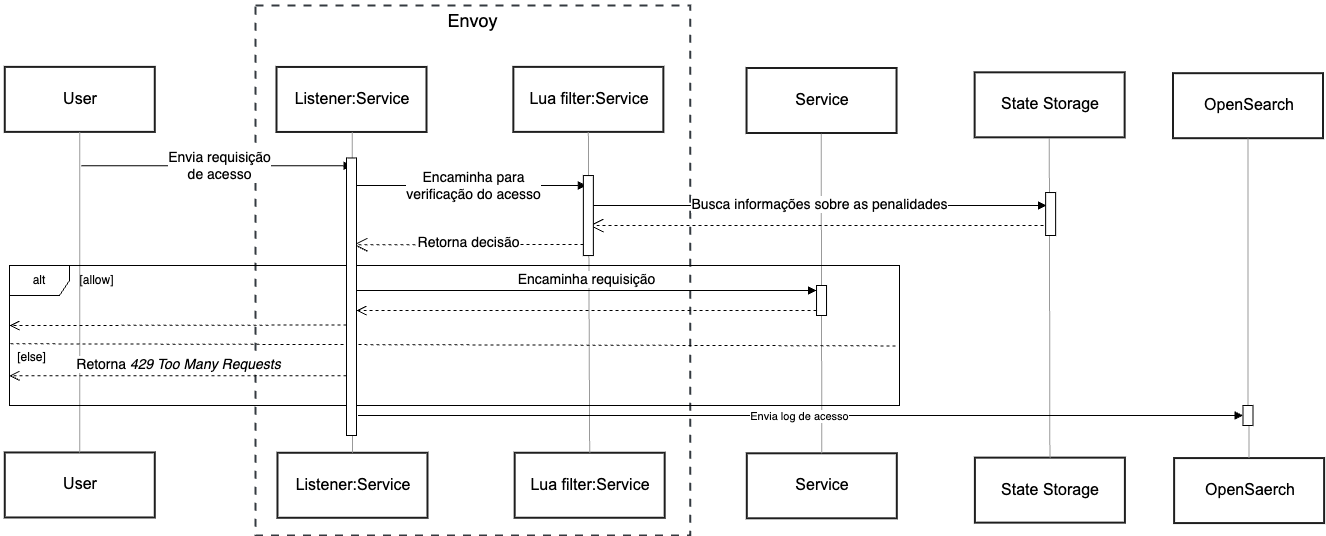

The diagram above was exported from draw.io. Its source (the exported page's mxGraphModel, read from the mxfile embedded in the PNG):
<mxGraphModel dx="1674" dy="-2842" grid="1" gridSize="10" guides="1" tooltips="1" connect="1" arrows="1" fold="1" page="1" pageScale="1" pageWidth="827" pageHeight="1169" math="0" shadow="0">
  <root>
    <mxCell id="0" />
    <mxCell id="1" parent="0" />
    <mxCell id="6W5iE65jZHoEAyO84I04-1" style="shape=rect;shadow=0;strokeWidth=2;fillColor=none;pointerEvents=0;strokeColor=#343a40;opacity=100.0;dashed=1;fixDash=1;dashPattern=8.0 8.0;gliffyId=47;" vertex="1" parent="1">
      <mxGeometry x="1046.05" y="4220" width="434.67" height="530" as="geometry" />
    </mxCell>
    <mxCell id="6W5iE65jZHoEAyO84I04-2" value="&lt;div style='width: 143.0px;height:auto;word-break: break-word;line-height:1em;'&gt;&lt;div align=&quot;center&quot;&gt;&lt;span style=&quot;font-family: Arial; font-size: 16px; line-height: 0;&quot;&gt;&lt;span style=&quot; line-height: 0;&quot;&gt;&lt;span style=&quot;color: #000; font-size: 16px; line-height: 16.5px;&quot;&gt;User&lt;/span&gt;&lt;br&gt;&lt;/span&gt;&lt;/span&gt;&lt;/div&gt;&lt;/div&gt;" style="shape=rect;shadow=0;strokeWidth=2;fillColor=none;pointerEvents=0;strokeColor=#1e1e1e;opacity=100.0;dashed=1;fixDash=1;dashPattern=;html=1;nl2Br=0;verticalAlign=middle;align=center;spacingLeft=2.0;spacingRight=0;whiteSpace=wrap;gliffyId=0;" vertex="1" parent="1">
      <mxGeometry x="795.2746069335938" y="4281.383828125" width="150" height="65" as="geometry" />
    </mxCell>
    <mxCell id="6W5iE65jZHoEAyO84I04-3" value="&lt;div style='width: 143.0px;height:auto;word-break: break-word;line-height:1em;'&gt;&lt;div align=&quot;center&quot;&gt;&lt;span style=&quot;font-family: Arial; font-size: 16px; line-height: 0;&quot;&gt;&lt;span style=&quot; line-height: 0;&quot;&gt;&lt;span style=&quot;color: #000; font-size: 16px; line-height: 16.5px;&quot;&gt;User&lt;/span&gt;&lt;br&gt;&lt;/span&gt;&lt;/span&gt;&lt;/div&gt;&lt;/div&gt;" style="shape=rect;shadow=0;strokeWidth=2;fillColor=none;pointerEvents=0;strokeColor=#1e1e1e;opacity=100.0;dashed=1;fixDash=1;dashPattern=;html=1;nl2Br=0;verticalAlign=middle;align=center;spacingLeft=2.0;spacingRight=0;whiteSpace=wrap;gliffyId=2;" vertex="1" parent="1">
      <mxGeometry x="795.2748413085938" y="4666.95759765625" width="150" height="65" as="geometry" />
    </mxCell>
    <mxCell id="6W5iE65jZHoEAyO84I04-4" value="&lt;div style=&quot;width: 143.0px;height:auto;word-break: break-word;line-height:1em;&quot;&gt;&lt;div align=&quot;center&quot;&gt;&lt;span style=&quot;font-family: Arial; font-size: 16px; line-height: 0;&quot;&gt;&lt;span style=&quot;line-height: 0;&quot;&gt;&lt;span style=&quot;color: rgb(0, 0, 0); font-size: 16px; line-height: 16.5px;&quot;&gt;Listener:Service&lt;/span&gt;&lt;br&gt;&lt;/span&gt;&lt;/span&gt;&lt;/div&gt;&lt;/div&gt;" style="shape=rect;shadow=0;strokeWidth=2;fillColor=none;pointerEvents=0;strokeColor=#1e1e1e;opacity=100.0;dashed=1;fixDash=1;dashPattern=;html=1;nl2Br=0;verticalAlign=middle;align=center;spacingLeft=2.0;spacingRight=0;whiteSpace=wrap;gliffyId=4;" vertex="1" parent="1">
      <mxGeometry x="1066.9979956054688" y="4281.44876953125" width="150" height="65" as="geometry" />
    </mxCell>
    <mxCell id="6W5iE65jZHoEAyO84I04-5" value="&lt;div style=&quot;width: 143.0px;height:auto;word-break: break-word;line-height:1em;&quot;&gt;&lt;div align=&quot;center&quot;&gt;&lt;span style=&quot;font-family: Arial; font-size: 16px; line-height: 0;&quot;&gt;&lt;span style=&quot;line-height: 0;&quot;&gt;&lt;span style=&quot;color: rgb(0, 0, 0); font-size: 16px; line-height: 16.5px;&quot;&gt;Listener:Service&lt;/span&gt;&lt;br&gt;&lt;/span&gt;&lt;/span&gt;&lt;/div&gt;&lt;/div&gt;" style="shape=rect;shadow=0;strokeWidth=2;fillColor=none;pointerEvents=0;strokeColor=#1e1e1e;opacity=100.0;dashed=1;fixDash=1;dashPattern=;html=1;nl2Br=0;verticalAlign=middle;align=center;spacingLeft=2.0;spacingRight=0;whiteSpace=wrap;gliffyId=6;" vertex="1" parent="1">
      <mxGeometry x="1067.9816284179688" y="4667.268876953125" width="150" height="65" as="geometry" />
    </mxCell>
    <mxCell id="6W5iE65jZHoEAyO84I04-6" value="&lt;div style=&quot;width: 143.0px;height:auto;word-break: break-word;line-height:1em;&quot;&gt;&lt;div align=&quot;center&quot;&gt;&lt;span style=&quot;font-family: Arial; font-size: 16px; line-height: 0;&quot;&gt;&lt;span style=&quot;line-height: 0;&quot;&gt;&lt;span style=&quot;color: rgb(0, 0, 0); font-size: 16px; line-height: 16.5px;&quot;&gt;Lua filter:Service&lt;/span&gt;&lt;br&gt;&lt;/span&gt;&lt;/span&gt;&lt;/div&gt;&lt;/div&gt;" style="shape=rect;shadow=0;strokeWidth=2;fillColor=none;pointerEvents=0;strokeColor=#1e1e1e;opacity=100.0;dashed=1;fixDash=1;dashPattern=;html=1;nl2Br=0;verticalAlign=middle;align=center;spacingLeft=2.0;spacingRight=0;whiteSpace=wrap;gliffyId=8;" vertex="1" parent="1">
      <mxGeometry x="1303.8563940429688" y="4281.383828125" width="150" height="65" as="geometry" />
    </mxCell>
    <mxCell id="6W5iE65jZHoEAyO84I04-7" value="&lt;div style=&quot;width: 143.0px;height:auto;word-break: break-word;line-height:1em;&quot;&gt;&lt;div align=&quot;center&quot;&gt;&lt;span style=&quot;font-family: Arial; font-size: 16px; line-height: 0;&quot;&gt;&lt;span style=&quot;line-height: 0;&quot;&gt;&lt;span style=&quot;color: rgb(0, 0, 0); font-size: 16px; line-height: 16.5px;&quot;&gt;Lua filter:Service&lt;/span&gt;&lt;br&gt;&lt;/span&gt;&lt;/span&gt;&lt;/div&gt;&lt;/div&gt;" style="shape=rect;shadow=0;strokeWidth=2;fillColor=none;pointerEvents=0;strokeColor=#1e1e1e;opacity=100.0;dashed=1;fixDash=1;dashPattern=;html=1;nl2Br=0;verticalAlign=middle;align=center;spacingLeft=2.0;spacingRight=0;whiteSpace=wrap;gliffyId=10;" vertex="1" parent="1">
      <mxGeometry x="1305.1676635742188" y="4667.246171875" width="150" height="65" as="geometry" />
    </mxCell>
    <mxCell id="6W5iE65jZHoEAyO84I04-8" value="&lt;div style=&quot;width: 143.0px;height:auto;word-break: break-word;line-height:1em;&quot;&gt;&lt;div align=&quot;center&quot;&gt;&lt;span style=&quot;font-family: Arial; font-size: 16px; line-height: 0;&quot;&gt;&lt;span style=&quot;line-height: 0;&quot;&gt;&lt;span style=&quot;color: rgb(0, 0, 0); font-size: 16px; line-height: 16.5px;&quot;&gt;State Storage&lt;/span&gt;&lt;br&gt;&lt;/span&gt;&lt;/span&gt;&lt;/div&gt;&lt;/div&gt;" style="shape=rect;shadow=0;strokeWidth=2;fillColor=none;pointerEvents=0;strokeColor=#1e1e1e;opacity=100.0;dashed=1;fixDash=1;dashPattern=;html=1;nl2Br=0;verticalAlign=middle;align=center;spacingLeft=2.0;spacingRight=0;whiteSpace=wrap;gliffyId=12;" vertex="1" parent="1">
      <mxGeometry x="1765.1391088867188" y="4286.8260888671875" width="150" height="65" as="geometry" />
    </mxCell>
    <mxCell id="6W5iE65jZHoEAyO84I04-9" value="&lt;div style=&quot;width: 143.0px;height:auto;word-break: break-word;line-height:1em;&quot;&gt;&lt;div align=&quot;center&quot;&gt;&lt;span style=&quot;font-family: Arial; font-size: 16px; line-height: 0;&quot;&gt;&lt;span style=&quot;line-height: 0;&quot;&gt;&lt;span style=&quot;color: rgb(0, 0, 0); font-size: 16px; line-height: 16.5px;&quot;&gt;State Storage&lt;/span&gt;&lt;br&gt;&lt;/span&gt;&lt;/span&gt;&lt;/div&gt;&lt;/div&gt;" style="shape=rect;shadow=0;strokeWidth=2;fillColor=none;pointerEvents=0;strokeColor=#1e1e1e;opacity=100.0;dashed=1;fixDash=1;dashPattern=;html=1;nl2Br=0;verticalAlign=middle;align=center;spacingLeft=2.0;spacingRight=0;whiteSpace=wrap;gliffyId=14;" vertex="1" parent="1">
      <mxGeometry x="1765.4022827148438" y="4672.132890625" width="150" height="65" as="geometry" />
    </mxCell>
    <mxCell id="6W5iE65jZHoEAyO84I04-10" style="shape=filledEdge;strokeWidth=1;strokeColor=#999;fillColor=none;startArrow=none;startFill=0;startSize=6;endArrow=none;endFill=0;endSize=6;rounded=1;dashed=1;fixDash=1;dashPattern=;gliffyId=16;entryX=0.5;entryY=0;entryDx=0;entryDy=0;" edge="1" parent="1" target="6W5iE65jZHoEAyO84I04-3">
      <mxGeometry width="0.3312222361564636" height="393.88812255859375" relative="1" as="geometry">
        <mxPoint x="870.2746069335938" y="4346.383828125" as="sourcePoint" />
        <mxPoint x="869.9433081054688" y="4740.27201171875" as="targetPoint" />
      </mxGeometry>
    </mxCell>
    <mxCell id="6W5iE65jZHoEAyO84I04-11" style="shape=filledEdge;strokeWidth=1;strokeColor=#999;fillColor=none;startArrow=none;startFill=0;startSize=6;endArrow=none;endFill=0;endSize=6;rounded=1;dashed=1;fixDash=1;dashPattern=;gliffyId=17;entryX=0.5;entryY=0;entryDx=0;entryDy=0;" edge="1" parent="1" target="6W5iE65jZHoEAyO84I04-5">
      <mxGeometry width="1.1097509860992432" height="396.79296875" relative="1" as="geometry">
        <mxPoint x="1142.8600561523438" y="4346.383828125" as="sourcePoint" />
        <mxPoint x="1142" y="4660" as="targetPoint" />
      </mxGeometry>
    </mxCell>
    <mxCell id="6W5iE65jZHoEAyO84I04-12" style="shape=filledEdge;strokeWidth=1;strokeColor=#999999;fillColor=none;startArrow=none;startFill=0;startSize=6;endArrow=none;endFill=0;endSize=6;rounded=1;dashed=1;fixDash=1;dashPattern=;gliffyId=18;entryX=0.5;entryY=0;entryDx=0;entryDy=0;" edge="1" parent="1" target="6W5iE65jZHoEAyO84I04-7">
      <mxGeometry width="2.821174144744873" height="396.0308532714844" relative="1" as="geometry">
        <mxPoint x="1378.8563940429688" y="4346.383828125" as="sourcePoint" />
        <mxPoint x="1381.6776831054688" y="4742.41458984375" as="targetPoint" />
      </mxGeometry>
    </mxCell>
    <mxCell id="6W5iE65jZHoEAyO84I04-13" style="shape=filledEdge;strokeWidth=1;strokeColor=#999;fillColor=none;startArrow=none;startFill=0;startSize=6;endArrow=none;endFill=0;endSize=6;rounded=1;dashed=1;fixDash=1;dashPattern=;gliffyId=19;entryX=0.5;entryY=0;entryDx=0;entryDy=0;" edge="1" parent="1" target="6W5iE65jZHoEAyO84I04-9">
      <mxGeometry width="0.2740951180458069" height="398.0564880371094" relative="1" as="geometry">
        <mxPoint x="1839.7978002929688" y="4352.5807275390625" as="sourcePoint" />
        <mxPoint x="1839.5236303710938" y="4750.63724609375" as="targetPoint" />
      </mxGeometry>
    </mxCell>
    <mxCell id="6W5iE65jZHoEAyO84I04-14" value="&lt;div style='width: 143.0px;height:auto;word-break: break-word;line-height:1em;'&gt;&lt;div align=&quot;center&quot;&gt;&lt;span style=&quot;font-family: Arial; font-size: 16px; line-height: 0;&quot;&gt;&lt;span style=&quot; line-height: 0;&quot;&gt;&lt;span style=&quot;color: #000; font-size: 16px; line-height: 16.5px;&quot;&gt;Service&lt;/span&gt;&lt;br&gt;&lt;/span&gt;&lt;/span&gt;&lt;/div&gt;&lt;/div&gt;" style="shape=rect;shadow=0;strokeWidth=2;fillColor=none;pointerEvents=0;strokeColor=#1e1e1e;opacity=100.0;dashed=1;fixDash=1;dashPattern=;html=1;nl2Br=0;verticalAlign=middle;align=center;spacingLeft=2.0;spacingRight=0;whiteSpace=wrap;gliffyId=30;" vertex="1" parent="1">
      <mxGeometry x="1537.0355932617188" y="4282.5019921875" width="150" height="65" as="geometry" />
    </mxCell>
    <mxCell id="6W5iE65jZHoEAyO84I04-15" value="&lt;div style='width: 143.0px;height:auto;word-break: break-word;line-height:1em;'&gt;&lt;div align=&quot;center&quot;&gt;&lt;span style=&quot;font-family: Arial; font-size: 16px; line-height: 0;&quot;&gt;&lt;span style=&quot; line-height: 0;&quot;&gt;&lt;span style=&quot;color: #000; font-size: 16px; line-height: 16.5px;&quot;&gt;Service&lt;/span&gt;&lt;br&gt;&lt;/span&gt;&lt;/span&gt;&lt;/div&gt;&lt;/div&gt;" style="shape=rect;shadow=0;strokeWidth=2;fillColor=none;pointerEvents=0;strokeColor=#1e1e1e;opacity=100.0;dashed=1;fixDash=1;dashPattern=;html=1;nl2Br=0;verticalAlign=middle;align=center;spacingLeft=2.0;spacingRight=0;whiteSpace=wrap;gliffyId=32;" vertex="1" parent="1">
      <mxGeometry x="1537.2987670898438" y="4667.808916015625" width="150" height="65" as="geometry" />
    </mxCell>
    <mxCell id="6W5iE65jZHoEAyO84I04-16" style="shape=filledEdge;strokeWidth=1;strokeColor=#999;fillColor=none;startArrow=none;startFill=0;startSize=6;endArrow=none;endFill=0;endSize=6;rounded=1;dashed=1;fixDash=1;dashPattern=;gliffyId=34;entryX=0.5;entryY=0;entryDx=0;entryDy=0;" edge="1" parent="1" target="6W5iE65jZHoEAyO84I04-15">
      <mxGeometry width="0.2740951180458069" height="398.0564880371094" relative="1" as="geometry">
        <mxPoint x="1611.6942846679688" y="4348.256630859375" as="sourcePoint" />
        <mxPoint x="1611.4201147460938" y="4746.31302734375" as="targetPoint" />
      </mxGeometry>
    </mxCell>
    <mxCell id="6W5iE65jZHoEAyO84I04-17" value="&lt;div style='width: 143.0px;height:auto;word-break: break-word;line-height:1em;'&gt;&lt;div align=&quot;center&quot;&gt;&lt;span style=&quot;font-family: Arial; font-size: 16px; line-height: 0;&quot;&gt;&lt;span style=&quot; line-height: 0;&quot;&gt;&lt;span style=&quot;color: #000; font-size: 16px; line-height: 16.5px;&quot;&gt;OpenSearch&lt;/span&gt;&lt;br&gt;&lt;/span&gt;&lt;/span&gt;&lt;/div&gt;&lt;/div&gt;" style="shape=rect;shadow=0;strokeWidth=2;fillColor=none;pointerEvents=0;strokeColor=#1e1e1e;opacity=100.0;dashed=1;fixDash=1;dashPattern=;html=1;nl2Br=0;verticalAlign=middle;align=center;spacingLeft=2.0;spacingRight=0;whiteSpace=wrap;gliffyId=42;" vertex="1" parent="1">
      <mxGeometry x="1963.5010424804689" y="4287.688271484375" width="150" height="65" as="geometry" />
    </mxCell>
    <mxCell id="6W5iE65jZHoEAyO84I04-18" value="&lt;div style='width: 143.0px;height:auto;word-break: break-word;line-height:1em;'&gt;&lt;div align=&quot;center&quot;&gt;&lt;span style=&quot;font-family: Arial; font-size: 16px; line-height: 0;&quot;&gt;&lt;span style=&quot; line-height: 0;&quot;&gt;&lt;span style=&quot;color: #000; font-size: 16px; line-height: 16.5px;&quot;&gt;OpenSaerch&lt;/span&gt;&lt;br&gt;&lt;/span&gt;&lt;/span&gt;&lt;/div&gt;&lt;/div&gt;" style="shape=rect;shadow=0;strokeWidth=2;fillColor=none;pointerEvents=0;strokeColor=#1e1e1e;opacity=100.0;dashed=1;fixDash=1;dashPattern=;html=1;nl2Br=0;verticalAlign=middle;align=center;spacingLeft=2.0;spacingRight=0;whiteSpace=wrap;gliffyId=44;" vertex="1" parent="1">
      <mxGeometry x="1964.6199291992189" y="4672.574052734375" width="150" height="65" as="geometry" />
    </mxCell>
    <mxCell id="6W5iE65jZHoEAyO84I04-19" style="shape=filledEdge;strokeWidth=1;strokeColor=#999;fillColor=none;startArrow=none;startFill=0;startSize=6;endArrow=none;endFill=0;endSize=6;rounded=1;dashed=1;fixDash=1;dashPattern=;gliffyId=46;entryX=0.5;entryY=0;entryDx=0;entryDy=0;" edge="1" parent="1" source="6W5iE65jZHoEAyO84I04-41" target="6W5iE65jZHoEAyO84I04-18">
      <mxGeometry width="0.2740951180458069" height="398.0564880371094" relative="1" as="geometry">
        <mxPoint x="2038.5877124023436" y="4353.021767578125" as="sourcePoint" />
        <mxPoint x="2038.3135424804686" y="4751.0781640625" as="targetPoint" />
      </mxGeometry>
    </mxCell>
    <mxCell id="6W5iE65jZHoEAyO84I04-20" value="&lt;font style=&quot;font-size: 14px;&quot;&gt;Envia requisição&lt;/font&gt;&lt;div&gt;&lt;font style=&quot;font-size: 14px;&quot;&gt;de acesso&lt;/font&gt;&lt;/div&gt;" style="html=1;verticalAlign=bottom;endArrow=block;curved=0;rounded=0;" edge="1" parent="1">
      <mxGeometry x="0.0215" y="-20" width="80" relative="1" as="geometry">
        <mxPoint x="871.63" y="4380.18" as="sourcePoint" />
        <mxPoint x="1142.5500000000002" y="4380.18" as="targetPoint" />
        <mxPoint as="offset" />
      </mxGeometry>
    </mxCell>
    <mxCell id="6W5iE65jZHoEAyO84I04-21" value="&lt;span style=&quot;font-size: 14px;&quot;&gt;Encaminha para&lt;/span&gt;&lt;div&gt;&lt;span style=&quot;font-size: 14px;&quot;&gt;verificação do acesso&lt;/span&gt;&lt;/div&gt;" style="html=1;verticalAlign=bottom;endArrow=block;curved=0;rounded=0;" edge="1" parent="1">
      <mxGeometry x="0.0215" y="-20" width="80" relative="1" as="geometry">
        <mxPoint x="1146" y="4400" as="sourcePoint" />
        <mxPoint x="1376.92" y="4400" as="targetPoint" />
        <mxPoint as="offset" />
      </mxGeometry>
    </mxCell>
    <mxCell id="6W5iE65jZHoEAyO84I04-22" value="&lt;span style=&quot;font-size: 14px;&quot;&gt;Busca informações sobre as penalidades&lt;/span&gt;" style="html=1;verticalAlign=bottom;endArrow=block;curved=0;rounded=0;" edge="1" parent="1">
      <mxGeometry x="0.0066" y="-10" width="80" relative="1" as="geometry">
        <mxPoint x="1380" y="4420" as="sourcePoint" />
        <mxPoint x="1837" y="4420" as="targetPoint" />
        <mxPoint as="offset" />
      </mxGeometry>
    </mxCell>
    <mxCell id="6W5iE65jZHoEAyO84I04-23" value="" style="endArrow=open;endSize=12;dashed=1;html=1;rounded=0;" edge="1" parent="1">
      <mxGeometry width="160" relative="1" as="geometry">
        <mxPoint x="1840" y="4440" as="sourcePoint" />
        <mxPoint x="1380" y="4440" as="targetPoint" />
      </mxGeometry>
    </mxCell>
    <mxCell id="6W5iE65jZHoEAyO84I04-24" value="" style="endArrow=open;endSize=12;dashed=1;html=1;rounded=0;" edge="1" parent="1">
      <mxGeometry width="160" relative="1" as="geometry">
        <mxPoint x="1380" y="4459" as="sourcePoint" />
        <mxPoint x="1143.98" y="4459.28" as="targetPoint" />
      </mxGeometry>
    </mxCell>
    <mxCell id="6W5iE65jZHoEAyO84I04-25" value="&lt;font style=&quot;font-size: 14px;&quot;&gt;Retorna decisão&lt;/font&gt;" style="edgeLabel;html=1;align=center;verticalAlign=middle;resizable=0;points=[];" connectable="0" vertex="1" parent="6W5iE65jZHoEAyO84I04-24">
      <mxGeometry x="0.0253" y="-3" relative="1" as="geometry">
        <mxPoint as="offset" />
      </mxGeometry>
    </mxCell>
    <mxCell id="6W5iE65jZHoEAyO84I04-26" value="alt" style="shape=umlFrame;whiteSpace=wrap;html=1;pointerEvents=0;" vertex="1" parent="1">
      <mxGeometry x="800" y="4480" width="890" height="140" as="geometry" />
    </mxCell>
    <mxCell id="6W5iE65jZHoEAyO84I04-27" value="" style="html=1;points=[[0,0,0,0,5],[0,1,0,0,-5],[1,0,0,0,5],[1,1,0,0,-5]];perimeter=orthogonalPerimeter;outlineConnect=0;targetShapes=umlLifeline;portConstraint=eastwest;newEdgeStyle={&quot;curved&quot;:0,&quot;rounded&quot;:0};" vertex="1" parent="1">
      <mxGeometry x="1373.8600000000001" y="4390.05" width="10" height="80" as="geometry" />
    </mxCell>
    <mxCell id="6W5iE65jZHoEAyO84I04-28" value="" style="html=1;points=[[0,0,0,0,5],[0,1,0,0,-5],[1,0,0,0,5],[1,1,0,0,-5]];perimeter=orthogonalPerimeter;outlineConnect=0;targetShapes=umlLifeline;portConstraint=eastwest;newEdgeStyle={&quot;curved&quot;:0,&quot;rounded&quot;:0};" vertex="1" parent="1">
      <mxGeometry x="1836.14" y="4407.04" width="10" height="42.96" as="geometry" />
    </mxCell>
    <mxCell id="6W5iE65jZHoEAyO84I04-29" value="[allow]" style="text;html=1;align=center;verticalAlign=middle;resizable=0;points=[];autosize=1;strokeColor=none;fillColor=none;" vertex="1" parent="1">
      <mxGeometry x="857.44" y="4480" width="60" height="30" as="geometry" />
    </mxCell>
    <mxCell id="6W5iE65jZHoEAyO84I04-30" value="" style="endArrow=none;dashed=1;html=1;rounded=0;exitX=0.001;exitY=0.559;exitDx=0;exitDy=0;exitPerimeter=0;entryX=0.998;entryY=0.55;entryDx=0;entryDy=0;entryPerimeter=0;" edge="1" parent="1" source="6W5iE65jZHoEAyO84I04-26">
      <mxGeometry width="50" height="50" relative="1" as="geometry">
        <mxPoint x="798.0732700000001" y="4558.4400000000005" as="sourcePoint" />
        <mxPoint x="1688.66346" y="4560.42" as="targetPoint" />
      </mxGeometry>
    </mxCell>
    <mxCell id="6W5iE65jZHoEAyO84I04-31" value="[else]" style="text;html=1;align=center;verticalAlign=middle;resizable=0;points=[];autosize=1;strokeColor=none;fillColor=none;" vertex="1" parent="1">
      <mxGeometry x="796.73" y="4556.75" width="50" height="30" as="geometry" />
    </mxCell>
    <mxCell id="6W5iE65jZHoEAyO84I04-32" value="&lt;font style=&quot;font-size: 14px;&quot;&gt;Retorna &lt;i&gt;429 Too Many Requests&lt;/i&gt;&lt;/font&gt;" style="html=1;verticalAlign=bottom;endArrow=open;dashed=1;endSize=8;curved=0;rounded=0;entryX=0;entryY=0.788;entryDx=0;entryDy=0;entryPerimeter=0;" edge="1" parent="1" source="6W5iE65jZHoEAyO84I04-38" target="6W5iE65jZHoEAyO84I04-26">
      <mxGeometry x="-0.0021" relative="1" as="geometry">
        <mxPoint x="1132.71" y="4591.99" as="sourcePoint" />
        <mxPoint x="796.0130800000002" y="4591.929999999999" as="targetPoint" />
        <mxPoint as="offset" />
      </mxGeometry>
    </mxCell>
    <mxCell id="6W5iE65jZHoEAyO84I04-33" value="" style="html=1;points=[[0,0,0,0,5],[0,1,0,0,-5],[1,0,0,0,5],[1,1,0,0,-5]];perimeter=orthogonalPerimeter;outlineConnect=0;targetShapes=umlLifeline;portConstraint=eastwest;newEdgeStyle={&quot;curved&quot;:0,&quot;rounded&quot;:0};" vertex="1" parent="1">
      <mxGeometry x="1607.04" y="4500" width="10" height="30" as="geometry" />
    </mxCell>
    <mxCell id="6W5iE65jZHoEAyO84I04-34" value="&lt;font style=&quot;font-size: 14px;&quot;&gt;Encaminha requisição&lt;/font&gt;" style="html=1;verticalAlign=bottom;endArrow=block;curved=0;rounded=0;entryX=0;entryY=0;entryDx=0;entryDy=5;" edge="1" parent="1" target="6W5iE65jZHoEAyO84I04-33">
      <mxGeometry relative="1" as="geometry">
        <mxPoint x="1147" y="4505" as="sourcePoint" />
      </mxGeometry>
    </mxCell>
    <mxCell id="6W5iE65jZHoEAyO84I04-35" value="" style="html=1;verticalAlign=bottom;endArrow=open;dashed=1;endSize=8;curved=0;rounded=0;exitX=0;exitY=1;exitDx=0;exitDy=-5;" edge="1" parent="1" source="6W5iE65jZHoEAyO84I04-33" target="6W5iE65jZHoEAyO84I04-38">
      <mxGeometry relative="1" as="geometry">
        <mxPoint x="1147" y="4575" as="targetPoint" />
      </mxGeometry>
    </mxCell>
    <mxCell id="6W5iE65jZHoEAyO84I04-36" value="" style="html=1;verticalAlign=bottom;endArrow=open;dashed=1;endSize=8;curved=0;rounded=0;entryX=0;entryY=0.429;entryDx=0;entryDy=0;entryPerimeter=0;" edge="1" parent="1" target="6W5iE65jZHoEAyO84I04-26">
      <mxGeometry relative="1" as="geometry">
        <mxPoint x="1137" y="4539.5" as="sourcePoint" />
        <mxPoint x="804" y="4540" as="targetPoint" />
      </mxGeometry>
    </mxCell>
    <mxCell id="6W5iE65jZHoEAyO84I04-37" value="&lt;font style=&quot;font-size: 18px;&quot;&gt;Envoy&lt;/font&gt;" style="text;html=1;align=center;verticalAlign=middle;resizable=0;points=[];autosize=1;strokeColor=none;fillColor=none;" vertex="1" parent="1">
      <mxGeometry x="1228.39" y="4215" width="70" height="40" as="geometry" />
    </mxCell>
    <mxCell id="6W5iE65jZHoEAyO84I04-38" value="" style="html=1;points=[[0,0,0,0,5],[0,1,0,0,-5],[1,0,0,0,5],[1,1,0,0,-5]];perimeter=orthogonalPerimeter;outlineConnect=0;targetShapes=umlLifeline;portConstraint=eastwest;newEdgeStyle={&quot;curved&quot;:0,&quot;rounded&quot;:0};" vertex="1" parent="1">
      <mxGeometry x="1137" y="4372.48" width="10" height="277.52" as="geometry" />
    </mxCell>
    <mxCell id="6W5iE65jZHoEAyO84I04-39" value="Envia log de acesso" style="html=1;verticalAlign=bottom;endArrow=block;curved=0;rounded=0;" edge="1" parent="1" target="6W5iE65jZHoEAyO84I04-41">
      <mxGeometry x="-0.0021" y="-10" width="80" relative="1" as="geometry">
        <mxPoint x="1148.3899999999999" y="4630" as="sourcePoint" />
        <mxPoint x="2040" y="4630" as="targetPoint" />
        <mxPoint as="offset" />
      </mxGeometry>
    </mxCell>
    <mxCell id="6W5iE65jZHoEAyO84I04-40" value="" style="shape=filledEdge;strokeWidth=1;strokeColor=#999;fillColor=none;startArrow=none;startFill=0;startSize=6;endArrow=none;endFill=0;endSize=6;rounded=1;dashed=1;fixDash=1;dashPattern=;gliffyId=46;entryX=0.5;entryY=0;entryDx=0;entryDy=0;" edge="1" parent="1" target="6W5iE65jZHoEAyO84I04-41">
      <mxGeometry width="0.2740951180458069" height="398.0564880371094" relative="1" as="geometry">
        <mxPoint x="2038.5877124023436" y="4353.021767578125" as="sourcePoint" />
        <mxPoint x="2040" y="4673" as="targetPoint" />
      </mxGeometry>
    </mxCell>
    <mxCell id="6W5iE65jZHoEAyO84I04-41" value="" style="html=1;points=[[0,0,0,0,5],[0,1,0,0,-5],[1,0,0,0,5],[1,1,0,0,-5]];perimeter=orthogonalPerimeter;outlineConnect=0;targetShapes=umlLifeline;portConstraint=eastwest;newEdgeStyle={&quot;curved&quot;:0,&quot;rounded&quot;:0};" vertex="1" parent="1">
      <mxGeometry x="2033.5" y="4620" width="10" height="20" as="geometry" />
    </mxCell>
  </root>
</mxGraphModel>